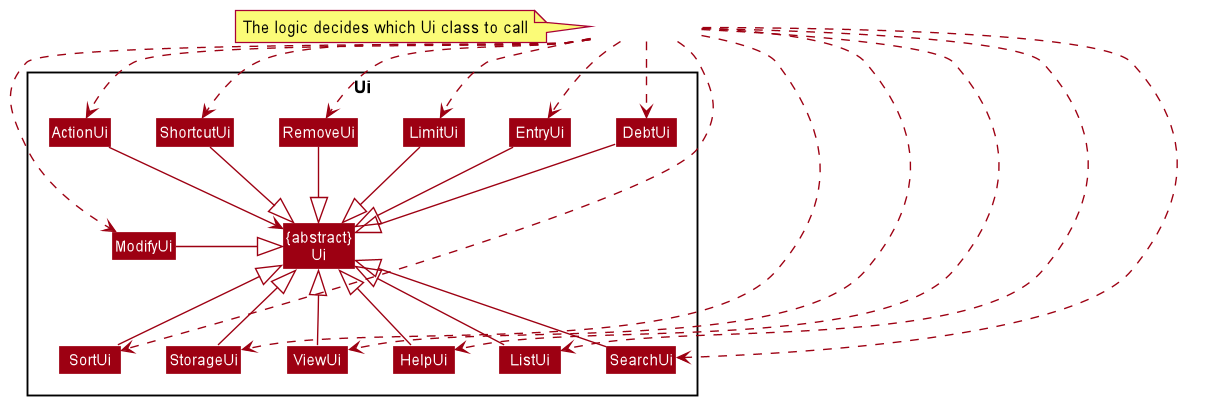

The diagram above was rendered by PlantUML. Its source (embedded in the PNG):
@startuml








skinparam BackgroundColor #FFFFFFF

skinparam Shadowing false

skinparam Class {
    FontColor #FFFFFF
    BorderThickness 1
    BorderColor #FFFFFF
    StereotypeFontColor #FFFFFF
    FontName Arial
}

skinparam Actor {
    BorderColor #000000
    Color #000000
    FontName Arial
}

skinparam Sequence {
    MessageAlign center
    BoxFontSize 15
    BoxPadding 0
    BoxFontColor #FFFFFF
    FontName Arial
}

skinparam Participant {
    FontColor #FFFFFFF
    Padding 20
}

skinparam MinClassWidth 50
skinparam ParticipantPadding 10
skinparam Shadowing false
skinparam DefaultTextAlignment center
skinparam packageStyle Rectangle

hide footbox
hide members
hide circle
skinparam arrowThickness 1.1
skinparam arrowColor #9D0012
skinparam classBackgroundColor #9D0012

note left of HiddenOutside: The logic decides which Ui class to call

Class HiddenOutside #FFFFFF

Package Ui <<Rectangle>> {

Class ActionUi
Class DebtUi
Class EntryUi
Class HelpUi
Class LimitUi
Class ListUi
Class ModifyUi
Class RemoveUi
Class SearchUi
Class ShortcutUi
Class SortUi
Class StorageUi
Class ViewUi
Class "{abstract}\nUi" as Ui

HiddenOutside ..> ActionUi
HiddenOutside ..> DebtUi
HiddenOutside ..> EntryUi
HiddenOutside ..> HelpUi
HiddenOutside ..> LimitUi
HiddenOutside ..> ListUi
HiddenOutside ..> ModifyUi
HiddenOutside ..> RemoveUi
HiddenOutside ..> SearchUi
HiddenOutside ..> ShortcutUi
HiddenOutside ..> SortUi
HiddenOutside ..> StorageUi
HiddenOutside ..> ViewUi

ActionUi --> Ui
DebtUi -down-|>Ui
EntryUi -down-|> Ui
HelpUi -up-|> Ui
LimitUi -down-|> Ui
ListUi -up-|> Ui
ModifyUi -left-|> Ui
RemoveUi -down-|> Ui
SearchUi -up-|> Ui
ShortcutUi -down-|> Ui
SortUi -up-|> Ui
StorageUi -up-|> Ui
ViewUi -up-|> Ui
}

@enduml